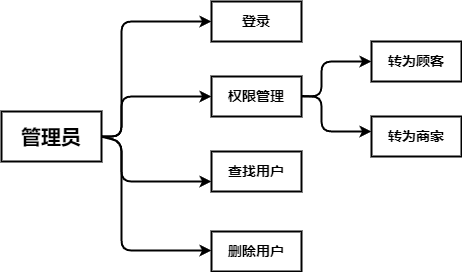

The diagram above was exported from draw.io. Its source (the exported page's mxGraphModel, read from the mxfile embedded in the PNG):
<mxGraphModel dx="1622" dy="732" grid="1" gridSize="10" guides="1" tooltips="1" connect="1" arrows="1" fold="1" page="1" pageScale="1" pageWidth="827" pageHeight="1169" math="0" shadow="0">
  <root>
    <mxCell id="0" />
    <mxCell id="1" parent="0" />
    <mxCell id="2" value="&lt;b&gt;&lt;font style=&quot;font-size: 20px;&quot;&gt;管理员&lt;/font&gt;&lt;/b&gt;" style="rounded=0;whiteSpace=wrap;html=1;strokeWidth=2;" parent="1" vertex="1">
      <mxGeometry x="-20" y="330" width="100" height="50" as="geometry" />
    </mxCell>
    <mxCell id="3" value="&lt;font style=&quot;font-size: 14px;&quot;&gt;&lt;b&gt;登录&lt;/b&gt;&lt;/font&gt;" style="rounded=0;whiteSpace=wrap;html=1;strokeWidth=2;" parent="1" vertex="1">
      <mxGeometry x="190" y="220" width="90" height="40" as="geometry" />
    </mxCell>
    <mxCell id="4" value="&lt;span style=&quot;font-size: 14px;&quot;&gt;&lt;b&gt;权限管理&lt;/b&gt;&lt;/span&gt;" style="rounded=0;whiteSpace=wrap;html=1;strokeWidth=2;" parent="1" vertex="1">
      <mxGeometry x="190" y="295" width="90" height="40" as="geometry" />
    </mxCell>
    <mxCell id="5" value="&lt;span style=&quot;font-size: 14px;&quot;&gt;&lt;b&gt;查找用户&lt;/b&gt;&lt;/span&gt;" style="rounded=0;whiteSpace=wrap;html=1;strokeWidth=2;" parent="1" vertex="1">
      <mxGeometry x="190" y="370" width="90" height="40" as="geometry" />
    </mxCell>
    <mxCell id="6" value="" style="endArrow=classic;html=1;exitX=1;exitY=0.5;exitDx=0;exitDy=0;entryX=0;entryY=0.5;entryDx=0;entryDy=0;strokeWidth=2;" parent="1" source="2" target="3" edge="1">
      <mxGeometry width="50" height="50" relative="1" as="geometry">
        <mxPoint x="190" y="390" as="sourcePoint" />
        <mxPoint x="100" y="170" as="targetPoint" />
        <Array as="points">
          <mxPoint x="100" y="355" />
          <mxPoint x="100" y="240" />
        </Array>
      </mxGeometry>
    </mxCell>
    <mxCell id="7" value="" style="endArrow=classic;html=1;exitX=1;exitY=0.5;exitDx=0;exitDy=0;entryX=0;entryY=0.5;entryDx=0;entryDy=0;strokeWidth=2;" parent="1" source="2" target="4" edge="1">
      <mxGeometry width="50" height="50" relative="1" as="geometry">
        <mxPoint x="190" y="390" as="sourcePoint" />
        <mxPoint x="240" y="340" as="targetPoint" />
        <Array as="points">
          <mxPoint x="100" y="355" />
          <mxPoint x="100" y="315" />
        </Array>
      </mxGeometry>
    </mxCell>
    <mxCell id="8" value="" style="endArrow=classic;html=1;exitX=1;exitY=0.5;exitDx=0;exitDy=0;entryX=0;entryY=0.75;entryDx=0;entryDy=0;strokeWidth=2;" parent="1" source="2" target="5" edge="1">
      <mxGeometry width="50" height="50" relative="1" as="geometry">
        <mxPoint x="190" y="390" as="sourcePoint" />
        <mxPoint x="100" y="420" as="targetPoint" />
        <Array as="points">
          <mxPoint x="100" y="360" />
          <mxPoint x="100" y="400" />
        </Array>
      </mxGeometry>
    </mxCell>
    <mxCell id="12" value="" style="endArrow=classic;html=1;exitX=1;exitY=0.5;exitDx=0;exitDy=0;strokeWidth=2;entryX=0;entryY=0.5;entryDx=0;entryDy=0;" parent="1" target="13" edge="1">
      <mxGeometry width="50" height="50" relative="1" as="geometry">
        <mxPoint x="280" y="314.5" as="sourcePoint" />
        <mxPoint x="330" y="315" as="targetPoint" />
        <Array as="points">
          <mxPoint x="300" y="315" />
          <mxPoint x="300" y="280" />
        </Array>
      </mxGeometry>
    </mxCell>
    <mxCell id="13" value="&lt;span style=&quot;font-size: 14px;&quot;&gt;&lt;b&gt;转为顾客&lt;/b&gt;&lt;/span&gt;" style="rounded=0;whiteSpace=wrap;html=1;strokeWidth=2;" parent="1" vertex="1">
      <mxGeometry x="350" y="260" width="90" height="40" as="geometry" />
    </mxCell>
    <mxCell id="14" value="&lt;span style=&quot;font-size: 14px;&quot;&gt;&lt;b&gt;转为商家&lt;/b&gt;&lt;/span&gt;" style="rounded=0;whiteSpace=wrap;html=1;strokeWidth=2;" parent="1" vertex="1">
      <mxGeometry x="350" y="335" width="90" height="40" as="geometry" />
    </mxCell>
    <mxCell id="16" value="" style="endArrow=classic;html=1;exitX=1;exitY=0.5;exitDx=0;exitDy=0;strokeWidth=2;" parent="1" source="4" edge="1">
      <mxGeometry width="50" height="50" relative="1" as="geometry">
        <mxPoint x="290" y="370" as="sourcePoint" />
        <mxPoint x="350" y="350" as="targetPoint" />
        <Array as="points">
          <mxPoint x="300" y="315" />
          <mxPoint x="300" y="350" />
        </Array>
      </mxGeometry>
    </mxCell>
    <mxCell id="18" value="" style="endArrow=classic;html=1;entryX=0;entryY=0.75;entryDx=0;entryDy=0;strokeWidth=2;exitX=1;exitY=0.5;exitDx=0;exitDy=0;" parent="1" edge="1" source="2">
      <mxGeometry width="50" height="50" relative="1" as="geometry">
        <mxPoint x="90" y="370" as="sourcePoint" />
        <mxPoint x="190" y="469" as="targetPoint" />
        <Array as="points">
          <mxPoint x="100" y="360" />
          <mxPoint x="100" y="469" />
        </Array>
      </mxGeometry>
    </mxCell>
    <mxCell id="19" value="&lt;span style=&quot;font-size: 14px;&quot;&gt;&lt;b&gt;删除用户&lt;/b&gt;&lt;/span&gt;" style="rounded=0;whiteSpace=wrap;html=1;strokeWidth=2;" parent="1" vertex="1">
      <mxGeometry x="190" y="450" width="90" height="40" as="geometry" />
    </mxCell>
  </root>
</mxGraphModel>